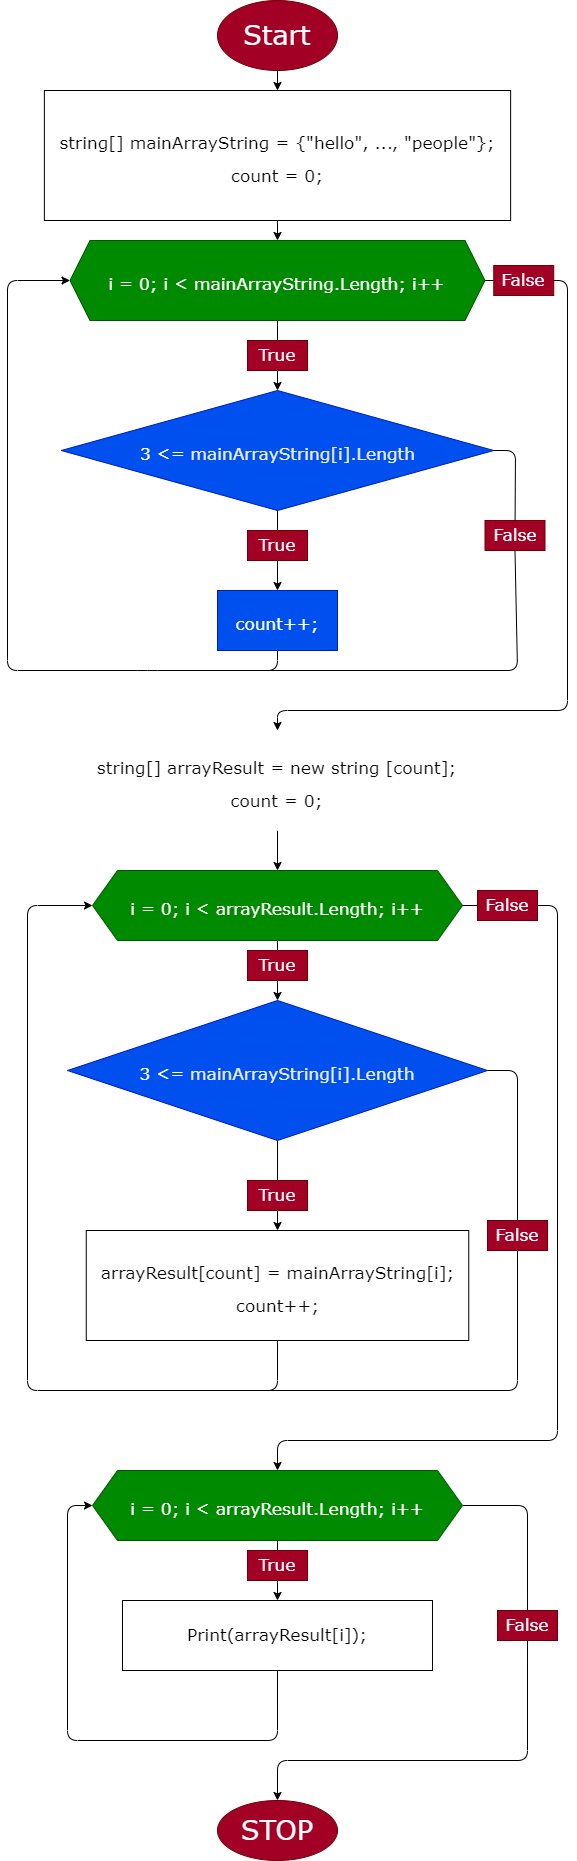

The diagram above was exported from draw.io. Its source (the exported page's mxGraphModel, read from the mxfile embedded in the PNG):
<mxGraphModel dx="847" dy="392" grid="1" gridSize="10" guides="1" tooltips="1" connect="1" arrows="1" fold="1" page="1" pageScale="1" pageWidth="827" pageHeight="1169" math="0" shadow="0">
  <root>
    <mxCell id="0" />
    <mxCell id="1" parent="0" />
    <mxCell id="4" value="" style="edgeStyle=none;html=1;fontFamily=Verdana;fontSize=27;" edge="1" parent="1" source="2" target="3">
      <mxGeometry relative="1" as="geometry" />
    </mxCell>
    <mxCell id="2" value="Start" style="ellipse;whiteSpace=wrap;html=1;fontSize=27;fontFamily=Verdana;labelBackgroundColor=none;labelBorderColor=none;fillColor=#a20025;fontColor=#ffffff;strokeColor=#6F0000;" vertex="1" parent="1">
      <mxGeometry x="260" y="10" width="120" height="70" as="geometry" />
    </mxCell>
    <mxCell id="6" value="" style="edgeStyle=none;html=1;fontFamily=Verdana;fontSize=17;" edge="1" parent="1" source="3" target="5">
      <mxGeometry relative="1" as="geometry" />
    </mxCell>
    <mxCell id="3" value="&lt;font style=&quot;font-size: 17px&quot;&gt;string[] mainArrayString = {&quot;hello&quot;, ..., &quot;people&quot;};&lt;br&gt;count = 0;&lt;br&gt;&lt;/font&gt;" style="whiteSpace=wrap;html=1;fontSize=27;fontFamily=Verdana;labelBackgroundColor=none;labelBorderColor=none;" vertex="1" parent="1">
      <mxGeometry x="86.88" y="100" width="466.25" height="130" as="geometry" />
    </mxCell>
    <mxCell id="8" value="" style="edgeStyle=none;html=1;fontFamily=Verdana;fontSize=17;" edge="1" parent="1" source="5" target="7">
      <mxGeometry relative="1" as="geometry" />
    </mxCell>
    <mxCell id="18" value="" style="edgeStyle=none;html=1;fontFamily=Verdana;fontSize=17;endArrow=classic;endFill=1;exitX=1;exitY=0.5;exitDx=0;exitDy=0;" edge="1" parent="1" source="5" target="17">
      <mxGeometry relative="1" as="geometry">
        <Array as="points">
          <mxPoint x="610" y="290" />
          <mxPoint x="610" y="720" />
          <mxPoint x="320" y="720" />
        </Array>
      </mxGeometry>
    </mxCell>
    <mxCell id="5" value="&lt;font style=&quot;font-size: 17px&quot;&gt;&lt;font style=&quot;font-size: 17px&quot;&gt;i = 0; i &amp;lt;&amp;nbsp;&lt;/font&gt;mainArrayString.Length; i++&lt;br&gt;&lt;/font&gt;" style="shape=hexagon;perimeter=hexagonPerimeter2;whiteSpace=wrap;html=1;fixedSize=1;fontSize=27;fontFamily=Verdana;labelBackgroundColor=none;labelBorderColor=none;size=20;fillColor=#008a00;fontColor=#ffffff;strokeColor=#005700;" vertex="1" parent="1">
      <mxGeometry x="112.5" y="250" width="415" height="80" as="geometry" />
    </mxCell>
    <mxCell id="10" value="" style="edgeStyle=none;html=1;fontFamily=Verdana;fontSize=17;startArrow=none;" edge="1" parent="1" source="21" target="9">
      <mxGeometry relative="1" as="geometry" />
    </mxCell>
    <mxCell id="7" value="&lt;span style=&quot;font-size: 17px&quot;&gt;3 &amp;lt;=&amp;nbsp;&lt;/span&gt;&lt;span style=&quot;color: rgb(240 , 240 , 240) ; font-size: 17px&quot;&gt;mainArrayString[i].Length&lt;/span&gt;&lt;span style=&quot;font-size: 17px&quot;&gt;&lt;br&gt;&lt;/span&gt;" style="rhombus;whiteSpace=wrap;html=1;fontSize=27;fontFamily=Verdana;labelBackgroundColor=none;labelBorderColor=none;fillColor=#0050ef;fontColor=#ffffff;strokeColor=#001DBC;" vertex="1" parent="1">
      <mxGeometry x="103.75" y="400" width="432.5" height="120" as="geometry" />
    </mxCell>
    <mxCell id="14" style="edgeStyle=none;html=1;exitX=0.5;exitY=1;exitDx=0;exitDy=0;entryX=0;entryY=0.5;entryDx=0;entryDy=0;fontFamily=Verdana;fontSize=17;" edge="1" parent="1" source="9" target="5">
      <mxGeometry relative="1" as="geometry">
        <Array as="points">
          <mxPoint x="320" y="680" />
          <mxPoint x="190" y="680" />
          <mxPoint x="50" y="680" />
          <mxPoint x="50" y="290" />
        </Array>
      </mxGeometry>
    </mxCell>
    <mxCell id="9" value="&lt;font style=&quot;font-size: 17px&quot;&gt;count++;&lt;/font&gt;" style="whiteSpace=wrap;html=1;fontSize=27;fontFamily=Verdana;fillColor=#0050ef;strokeColor=#001DBC;fontColor=#ffffff;labelBackgroundColor=none;labelBorderColor=none;" vertex="1" parent="1">
      <mxGeometry x="260" y="600" width="120" height="60" as="geometry" />
    </mxCell>
    <mxCell id="30" value="" style="edgeStyle=none;html=1;fontFamily=Verdana;fontSize=17;endArrow=classic;endFill=1;" edge="1" parent="1" source="17" target="29">
      <mxGeometry relative="1" as="geometry" />
    </mxCell>
    <mxCell id="17" value="&lt;font style=&quot;font-size: 17px&quot;&gt;string[] arrayResult = new string [count];&lt;br&gt;count = 0;&lt;br&gt;&lt;/font&gt;" style="whiteSpace=wrap;html=1;fontSize=27;fontFamily=Verdana;labelBackgroundColor=none;labelBorderColor=none;strokeColor=none;" vertex="1" parent="1">
      <mxGeometry x="132.5" y="740" width="375" height="100" as="geometry" />
    </mxCell>
    <mxCell id="19" value="True" style="text;html=1;strokeColor=#6F0000;fillColor=#a20025;align=center;verticalAlign=middle;whiteSpace=wrap;rounded=0;labelBackgroundColor=none;labelBorderColor=none;fontFamily=Verdana;fontSize=17;fontColor=#ffffff;" vertex="1" parent="1">
      <mxGeometry x="290.01" y="350" width="60" height="30" as="geometry" />
    </mxCell>
    <mxCell id="20" value="False" style="text;html=1;strokeColor=#6F0000;fillColor=#a20025;align=center;verticalAlign=middle;whiteSpace=wrap;rounded=0;labelBackgroundColor=none;labelBorderColor=none;fontFamily=Verdana;fontSize=17;fontColor=#ffffff;" vertex="1" parent="1">
      <mxGeometry x="536.25" y="275" width="60" height="30" as="geometry" />
    </mxCell>
    <mxCell id="21" value="True" style="text;html=1;strokeColor=#6F0000;fillColor=#a20025;align=center;verticalAlign=middle;whiteSpace=wrap;rounded=0;labelBackgroundColor=none;labelBorderColor=none;fontFamily=Verdana;fontSize=17;fontColor=#ffffff;" vertex="1" parent="1">
      <mxGeometry x="290" y="540" width="60" height="30" as="geometry" />
    </mxCell>
    <mxCell id="22" value="" style="edgeStyle=none;html=1;fontFamily=Verdana;fontSize=17;endArrow=none;" edge="1" parent="1" source="7" target="21">
      <mxGeometry relative="1" as="geometry">
        <mxPoint x="320" y="520" as="sourcePoint" />
        <mxPoint x="320" y="600" as="targetPoint" />
      </mxGeometry>
    </mxCell>
    <mxCell id="26" value="" style="edgeStyle=none;html=1;exitX=0.5;exitY=1;exitDx=0;exitDy=0;fontFamily=Verdana;fontSize=17;endArrow=none;endFill=0;startArrow=none;" edge="1" parent="1" source="24">
      <mxGeometry relative="1" as="geometry">
        <mxPoint x="260" y="680" as="targetPoint" />
        <mxPoint x="536.2499999999998" y="459.9999999999999" as="sourcePoint" />
        <Array as="points">
          <mxPoint x="560" y="680" />
        </Array>
      </mxGeometry>
    </mxCell>
    <mxCell id="24" value="False" style="text;html=1;strokeColor=#6F0000;fillColor=#a20025;align=center;verticalAlign=middle;whiteSpace=wrap;rounded=0;labelBackgroundColor=none;labelBorderColor=none;fontFamily=Verdana;fontSize=17;fontColor=#ffffff;" vertex="1" parent="1">
      <mxGeometry x="527.5" y="530" width="60" height="30" as="geometry" />
    </mxCell>
    <mxCell id="27" value="" style="edgeStyle=none;html=1;exitX=1;exitY=0.5;exitDx=0;exitDy=0;fontFamily=Verdana;fontSize=17;endArrow=none;endFill=0;" edge="1" parent="1" source="7" target="24">
      <mxGeometry relative="1" as="geometry">
        <mxPoint x="260" y="680" as="targetPoint" />
        <mxPoint x="536.2499999999998" y="459.9999999999999" as="sourcePoint" />
        <Array as="points">
          <mxPoint x="558" y="460" />
        </Array>
      </mxGeometry>
    </mxCell>
    <mxCell id="32" value="" style="edgeStyle=none;html=1;fontFamily=Verdana;fontSize=17;endArrow=classic;endFill=1;" edge="1" parent="1" source="29" target="31">
      <mxGeometry relative="1" as="geometry" />
    </mxCell>
    <mxCell id="40" value="" style="edgeStyle=none;html=1;fontFamily=Verdana;fontSize=17;endArrow=classic;endFill=1;entryX=0.5;entryY=0;entryDx=0;entryDy=0;startArrow=none;" edge="1" parent="1" source="50" target="41">
      <mxGeometry relative="1" as="geometry">
        <mxPoint x="320.75149999999985" y="1480" as="targetPoint" />
        <Array as="points">
          <mxPoint x="600" y="915" />
          <mxPoint x="600" y="1450" />
          <mxPoint x="320" y="1450" />
        </Array>
      </mxGeometry>
    </mxCell>
    <mxCell id="29" value="&lt;font style=&quot;font-size: 17px&quot;&gt;i = 0; i &amp;lt; arrayResult.Length; i++&lt;/font&gt;" style="shape=hexagon;perimeter=hexagonPerimeter2;whiteSpace=wrap;html=1;fixedSize=1;fontSize=27;fontFamily=Verdana;strokeColor=#005700;labelBackgroundColor=none;labelBorderColor=none;fillColor=#008a00;fontColor=#ffffff;size=25;" vertex="1" parent="1">
      <mxGeometry x="135" y="880" width="370" height="70" as="geometry" />
    </mxCell>
    <mxCell id="35" value="" style="edgeStyle=none;html=1;fontFamily=Verdana;fontSize=17;endArrow=classic;endFill=1;" edge="1" parent="1" source="31" target="34">
      <mxGeometry relative="1" as="geometry" />
    </mxCell>
    <mxCell id="37" style="edgeStyle=none;html=1;exitX=1;exitY=0.5;exitDx=0;exitDy=0;fontFamily=Verdana;fontSize=17;endArrow=none;endFill=0;" edge="1" parent="1" source="31">
      <mxGeometry relative="1" as="geometry">
        <mxPoint x="270" y="1400" as="targetPoint" />
        <Array as="points">
          <mxPoint x="560" y="1080" />
          <mxPoint x="560" y="1400" />
        </Array>
      </mxGeometry>
    </mxCell>
    <mxCell id="31" value="&lt;span style=&quot;font-size: 17px&quot;&gt;3 &amp;lt;=&amp;nbsp;&lt;/span&gt;&lt;span style=&quot;color: rgb(240 , 240 , 240) ; font-size: 17px&quot;&gt;mainArrayString[i].Length&lt;/span&gt;" style="rhombus;whiteSpace=wrap;html=1;fontSize=27;fontFamily=Verdana;fillColor=#0050ef;strokeColor=#001DBC;fontColor=#ffffff;labelBackgroundColor=none;labelBorderColor=none;" vertex="1" parent="1">
      <mxGeometry x="110.02" y="1010" width="419.99" height="140" as="geometry" />
    </mxCell>
    <mxCell id="36" style="edgeStyle=none;html=1;exitX=0.5;exitY=1;exitDx=0;exitDy=0;entryX=0;entryY=0.5;entryDx=0;entryDy=0;fontFamily=Verdana;fontSize=17;endArrow=classic;endFill=1;" edge="1" parent="1" source="34" target="29">
      <mxGeometry relative="1" as="geometry">
        <Array as="points">
          <mxPoint x="320" y="1400" />
          <mxPoint x="70" y="1400" />
          <mxPoint x="70" y="915" />
        </Array>
      </mxGeometry>
    </mxCell>
    <mxCell id="34" value="&lt;font style=&quot;font-size: 17px&quot;&gt;arrayResult[count] = mainArrayString[i];&lt;br&gt;count++;&lt;br&gt;&lt;/font&gt;" style="whiteSpace=wrap;html=1;fontSize=27;fontFamily=Verdana;labelBackgroundColor=none;labelBorderColor=none;" vertex="1" parent="1">
      <mxGeometry x="128.76000000000002" y="1240" width="382.5" height="110" as="geometry" />
    </mxCell>
    <mxCell id="43" style="edgeStyle=none;html=1;exitX=0.5;exitY=1;exitDx=0;exitDy=0;entryX=0.5;entryY=0;entryDx=0;entryDy=0;fontFamily=Verdana;fontSize=17;endArrow=classic;endFill=1;startArrow=none;" edge="1" parent="1" source="52" target="42">
      <mxGeometry relative="1" as="geometry" />
    </mxCell>
    <mxCell id="46" value="" style="edgeStyle=none;html=1;fontFamily=Verdana;fontSize=17;endArrow=classic;endFill=1;startArrow=none;exitX=0.5;exitY=1;exitDx=0;exitDy=0;" edge="1" parent="1" source="54" target="45">
      <mxGeometry relative="1" as="geometry">
        <Array as="points">
          <mxPoint x="570" y="1770" />
          <mxPoint x="320" y="1770" />
        </Array>
      </mxGeometry>
    </mxCell>
    <mxCell id="56" style="edgeStyle=none;html=1;exitX=1;exitY=0.5;exitDx=0;exitDy=0;entryX=0.5;entryY=0;entryDx=0;entryDy=0;fontFamily=Verdana;fontSize=17;endArrow=none;endFill=0;" edge="1" parent="1" source="41" target="54">
      <mxGeometry relative="1" as="geometry">
        <Array as="points">
          <mxPoint x="570" y="1515" />
        </Array>
      </mxGeometry>
    </mxCell>
    <mxCell id="41" value="&lt;font style=&quot;font-size: 17px&quot;&gt;i = 0; i &amp;lt; arrayResult.Length; i++&lt;/font&gt;" style="shape=hexagon;perimeter=hexagonPerimeter2;whiteSpace=wrap;html=1;fixedSize=1;fontSize=27;fontFamily=Verdana;strokeColor=#005700;labelBackgroundColor=none;labelBorderColor=none;fillColor=#008a00;fontColor=#ffffff;size=25;" vertex="1" parent="1">
      <mxGeometry x="135.01000000000002" y="1480" width="370" height="70" as="geometry" />
    </mxCell>
    <mxCell id="44" style="edgeStyle=none;html=1;exitX=0.5;exitY=1;exitDx=0;exitDy=0;entryX=0;entryY=0.5;entryDx=0;entryDy=0;fontFamily=Verdana;fontSize=17;endArrow=classic;endFill=1;" edge="1" parent="1" source="42" target="41">
      <mxGeometry relative="1" as="geometry">
        <Array as="points">
          <mxPoint x="320" y="1750" />
          <mxPoint x="110" y="1750" />
          <mxPoint x="110" y="1515" />
        </Array>
      </mxGeometry>
    </mxCell>
    <mxCell id="42" value="Print(arrayResult[i]);" style="rounded=0;whiteSpace=wrap;html=1;labelBackgroundColor=none;labelBorderColor=none;fontFamily=Verdana;fontSize=17;" vertex="1" parent="1">
      <mxGeometry x="165" y="1610" width="309.99" height="70" as="geometry" />
    </mxCell>
    <mxCell id="45" value="STOP" style="ellipse;whiteSpace=wrap;html=1;fontSize=27;fontFamily=Verdana;fillColor=#a20025;strokeColor=#6F0000;fontColor=#ffffff;labelBackgroundColor=none;labelBorderColor=none;" vertex="1" parent="1">
      <mxGeometry x="259.99" y="1810" width="120" height="60" as="geometry" />
    </mxCell>
    <mxCell id="47" value="True" style="text;html=1;strokeColor=#6F0000;fillColor=#a20025;align=center;verticalAlign=middle;whiteSpace=wrap;rounded=0;labelBackgroundColor=none;labelBorderColor=none;fontFamily=Verdana;fontSize=17;fontColor=#ffffff;" vertex="1" parent="1">
      <mxGeometry x="290.01" y="960" width="60" height="30" as="geometry" />
    </mxCell>
    <mxCell id="48" value="False" style="text;html=1;strokeColor=#6F0000;fillColor=#a20025;align=center;verticalAlign=middle;whiteSpace=wrap;rounded=0;labelBackgroundColor=none;labelBorderColor=none;fontFamily=Verdana;fontSize=17;fontColor=#ffffff;" vertex="1" parent="1">
      <mxGeometry x="530.01" y="1230" width="60" height="30" as="geometry" />
    </mxCell>
    <mxCell id="49" value="True" style="text;html=1;strokeColor=#6F0000;fillColor=#a20025;align=center;verticalAlign=middle;whiteSpace=wrap;rounded=0;labelBackgroundColor=none;labelBorderColor=none;fontFamily=Verdana;fontSize=17;fontColor=#ffffff;" vertex="1" parent="1">
      <mxGeometry x="290.01" y="1190" width="60" height="30" as="geometry" />
    </mxCell>
    <mxCell id="50" value="False" style="text;html=1;strokeColor=#6F0000;fillColor=#a20025;align=center;verticalAlign=middle;whiteSpace=wrap;rounded=0;labelBackgroundColor=none;labelBorderColor=none;fontFamily=Verdana;fontSize=17;fontColor=#ffffff;" vertex="1" parent="1">
      <mxGeometry x="520" y="900" width="60" height="30" as="geometry" />
    </mxCell>
    <mxCell id="51" value="" style="edgeStyle=none;html=1;fontFamily=Verdana;fontSize=17;endArrow=none;endFill=1;entryX=0;entryY=0.5;entryDx=0;entryDy=0;" edge="1" parent="1" source="29" target="50">
      <mxGeometry relative="1" as="geometry">
        <mxPoint x="504.9999999999998" y="915" as="sourcePoint" />
        <mxPoint x="320.01" y="1480" as="targetPoint" />
        <Array as="points" />
      </mxGeometry>
    </mxCell>
    <mxCell id="52" value="True" style="text;html=1;strokeColor=#6F0000;fillColor=#a20025;align=center;verticalAlign=middle;whiteSpace=wrap;rounded=0;labelBackgroundColor=none;labelBorderColor=none;fontFamily=Verdana;fontSize=17;fontColor=#ffffff;" vertex="1" parent="1">
      <mxGeometry x="290.01" y="1560" width="60" height="30" as="geometry" />
    </mxCell>
    <mxCell id="53" value="" style="edgeStyle=none;html=1;exitX=0.5;exitY=1;exitDx=0;exitDy=0;entryX=0.5;entryY=0;entryDx=0;entryDy=0;fontFamily=Verdana;fontSize=17;endArrow=none;endFill=1;" edge="1" parent="1" source="41" target="52">
      <mxGeometry relative="1" as="geometry">
        <mxPoint x="320.01" y="1550" as="sourcePoint" />
        <mxPoint x="319.9949999999999" y="1610" as="targetPoint" />
      </mxGeometry>
    </mxCell>
    <mxCell id="54" value="False" style="text;html=1;strokeColor=#6F0000;fillColor=#a20025;align=center;verticalAlign=middle;whiteSpace=wrap;rounded=0;labelBackgroundColor=none;labelBorderColor=none;fontFamily=Verdana;fontSize=17;fontColor=#ffffff;" vertex="1" parent="1">
      <mxGeometry x="540.01" y="1620" width="60" height="30" as="geometry" />
    </mxCell>
  </root>
</mxGraphModel>